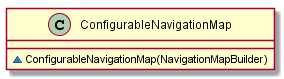

The diagram above was rendered by PlantUML. Its source (embedded in the PNG):
@startuml

    class ConfigurableNavigationMap {
        ~ConfigurableNavigationMap(NavigationMapBuilder)
    }

@enduml